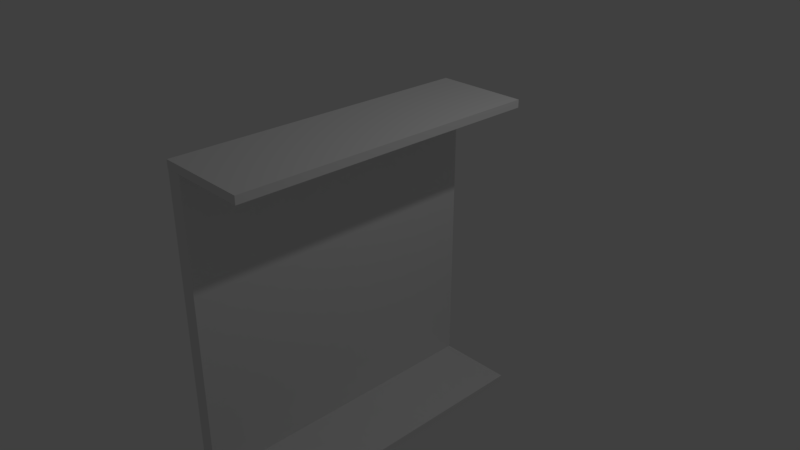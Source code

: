 # Source: elevetor_1.blend  (saved by Blender 2.78.0; exported with 4.5.12 LTS)
import bpy
from mathutils import Matrix  # noqa: F401  (used for matrix-valued properties, if any)

bpy.ops.wm.read_factory_settings(use_empty=True)
scene = bpy.context.scene
scene.name = 'Scene'

# ---- collections
col_collection_1 = bpy.data.collections.new('Collection 1'); scene.collection.children.link(col_collection_1)

# ---- world
world_world = bpy.data.worlds.new('World'); scene.world = world_world
world_world.color = (0.05088, 0.05088, 0.05088)
world_world.use_sun_shadow = False
world_world.sun_shadow_jitter_overblur = 0.0
world_world.cycles.sampling_method = 'MANUAL'

# ---- cameras
cam_camera = bpy.data.cameras.new('Camera')
cam_camera.clip_end = 100.0
cam_camera.lens = 35.0
cam_camera.sensor_width = 32.0
cam_camera.sensor_height = 18.0
cam_camera.ortho_scale = 7.314
cam_camera.dof.focus_distance = 0.0
cam_camera.dof.aperture_fstop = 128.0

# ---- lights
light_lamp = bpy.data.lights.new('Lamp', 'POINT')
light_lamp.transmission_factor = 0.0
light_lamp.cutoff_distance = 30.0
light_lamp.energy = 100.0
light_lamp.shadow_buffer_clip_start = 1.001
light_lamp.shadow_soft_size = 0.1
light_lamp.shadow_maximum_resolution = 0.006
light_lamp.use_absolute_resolution = True

# ---- meshes
me_cube_001 = bpy.data.meshes.new('Cube.001')
me_cube_001.from_pydata([(-1.0, -1.0, -1.0), (-1.0, -1.0, 1.0), (-1.0, 1.0, -1.0), (-1.0, 1.0, 1.0), (1.0, -1.0, -1.0), (1.0, -1.0, 1.0), (1.0, 1.0, -1.0), (1.0, 1.0, 1.0), (-0.3523, 0.0, -1.0), (-0.3523, -80.0, -1.0), (1.002, 0.0, -1.0), (1.002, -80.0, -1.0), (-0.3523, 0.0, -0.6667), (-0.3523, -80.0, -0.6667), (1.002, 0.0, -0.6667), (1.002, -80.0, -0.6667), (-0.3523, 0.0, -0.6667), (-0.3523, -80.0, -0.6667), (1.002, 0.0, -0.6667), (1.002, -80.0, -0.6667), (-0.3523, 0.0, -1.0), (-0.3523, -80.0, -1.0), (-0.3523, 0.0, -0.6667), (-0.3523, -80.0, -0.6667), (-0.3523, 0.0, -1.0), (-0.3523, -80.0, -1.0), (-0.3523, 0.0, -0.6667), (-0.3523, -80.0, -0.6667), (-0.3523, 0.0, -1.0), (-0.3523, -80.0, -1.0), (-0.3523, 0.0, -0.6667), (-0.3523, -80.0, -0.6667), (-0.9977, 0.0, -1.0), (-0.9977, -80.0, -1.0), (-0.9977, 0.0, -0.6667), (-0.9977, -80.0, -0.6667), (-1.0, -81.0, -1.0), (-1.0, -81.0, 1.0), (-1.0, -79.0, -1.0), (-1.0, -79.0, 1.0), (1.0, -81.0, -1.0), (1.0, -81.0, 1.0), (1.0, -79.0, -1.0), (1.0, -79.0, 1.0)], [], [(0, 1, 3, 2), (2, 3, 7, 6), (6, 7, 5, 4), (4, 5, 1, 0), (2, 6, 4, 0), (7, 3, 1, 5), (8, 10, 11, 9), (13, 15, 19, 17), (9, 11, 15, 13), (10, 8, 12, 14), (11, 10, 14, 15), (9, 13, 31, 29), (16, 17, 19, 18), (14, 12, 16, 18), (15, 14, 18, 19), (12, 13, 17, 16), (16, 17, 23, 22), (9, 8, 20, 21), (22, 23, 27, 26), (21, 20, 24, 25), (30, 28, 32, 34), (13, 12, 30, 31), (8, 9, 29, 28), (12, 8, 28, 30), (32, 33, 35, 34), (31, 30, 34, 35), (29, 31, 35, 33), (28, 29, 33, 32), (36, 37, 39, 38), (38, 39, 43, 42), (42, 43, 41, 40), (40, 41, 37, 36), (38, 42, 40, 36), (43, 39, 37, 41)])
me_cube_001.use_remesh_preserve_volume = False
me_cube_001.use_remesh_preserve_attributes = False
me_cube_001.use_mirror_vertex_groups = False
me_cube_001.update()

# ---- objects
ob_cube = bpy.data.objects.new('Cube', me_cube_001)
ob_lamp = bpy.data.objects.new('Lamp', light_lamp)
ob_camera = bpy.data.objects.new('Camera', cam_camera)

# ---- transforms, parenting, visibility, modifiers, constraints
ob_cube.location = (0.6, -0.65, 2.0)
ob_cube.rotation_euler = (1.571, 0.0, 1.571)
ob_cube.scale = (2.0, 0.05, 0.6)
ob_cube.lineart.crease_threshold = 0.0
ob_lamp.location = (4.076, 1.005, 5.904)
ob_lamp.rotation_euler = (0.6503, 0.05522, 1.866)
ob_lamp.lock_rotations_4d = False
ob_lamp.empty_display_type = 'ARROWS'
ob_lamp.color = (0.0, 0.0, 0.0, 0.0)
ob_lamp.lineart.crease_threshold = 0.0
ob_camera.location = (7.481, -6.508, 5.344)
ob_camera.rotation_euler = (1.109, 0.0, 0.8149)
ob_camera.lock_rotations_4d = False
ob_camera.empty_display_type = 'ARROWS'
ob_camera.color = (0.0, 0.0, 0.0, 0.0)
ob_camera.display_type = 'WIRE'
ob_camera.lineart.crease_threshold = 0.0

# ---- collection membership
col_collection_1.objects.link(ob_cube)
col_collection_1.objects.link(ob_lamp)
col_collection_1.objects.link(ob_camera)

# ---- scene / render settings (as saved in the file)
scene.camera = ob_camera
scene.frame_start = 1; scene.frame_end = 250; scene.frame_set(0)
scene.render.engine = 'BLENDER_EEVEE_NEXT'
scene.render.resolution_percentage = 50
scene.render.dither_intensity = 0.0
scene.cycles.use_denoising = False
scene.cycles.samples = 128
scene.cycles.sampling_pattern = 'TABULATED_SOBOL'
scene.cycles.light_sampling_threshold = 0.0
scene.cycles.use_adaptive_sampling = False
scene.cycles.use_light_tree = False
scene.cycles.blur_glossy = 0.0
scene.cycles.sample_clamp_indirect = 0.0
scene.view_settings.view_transform = 'Standard'
bpy.context.view_layer.update()
